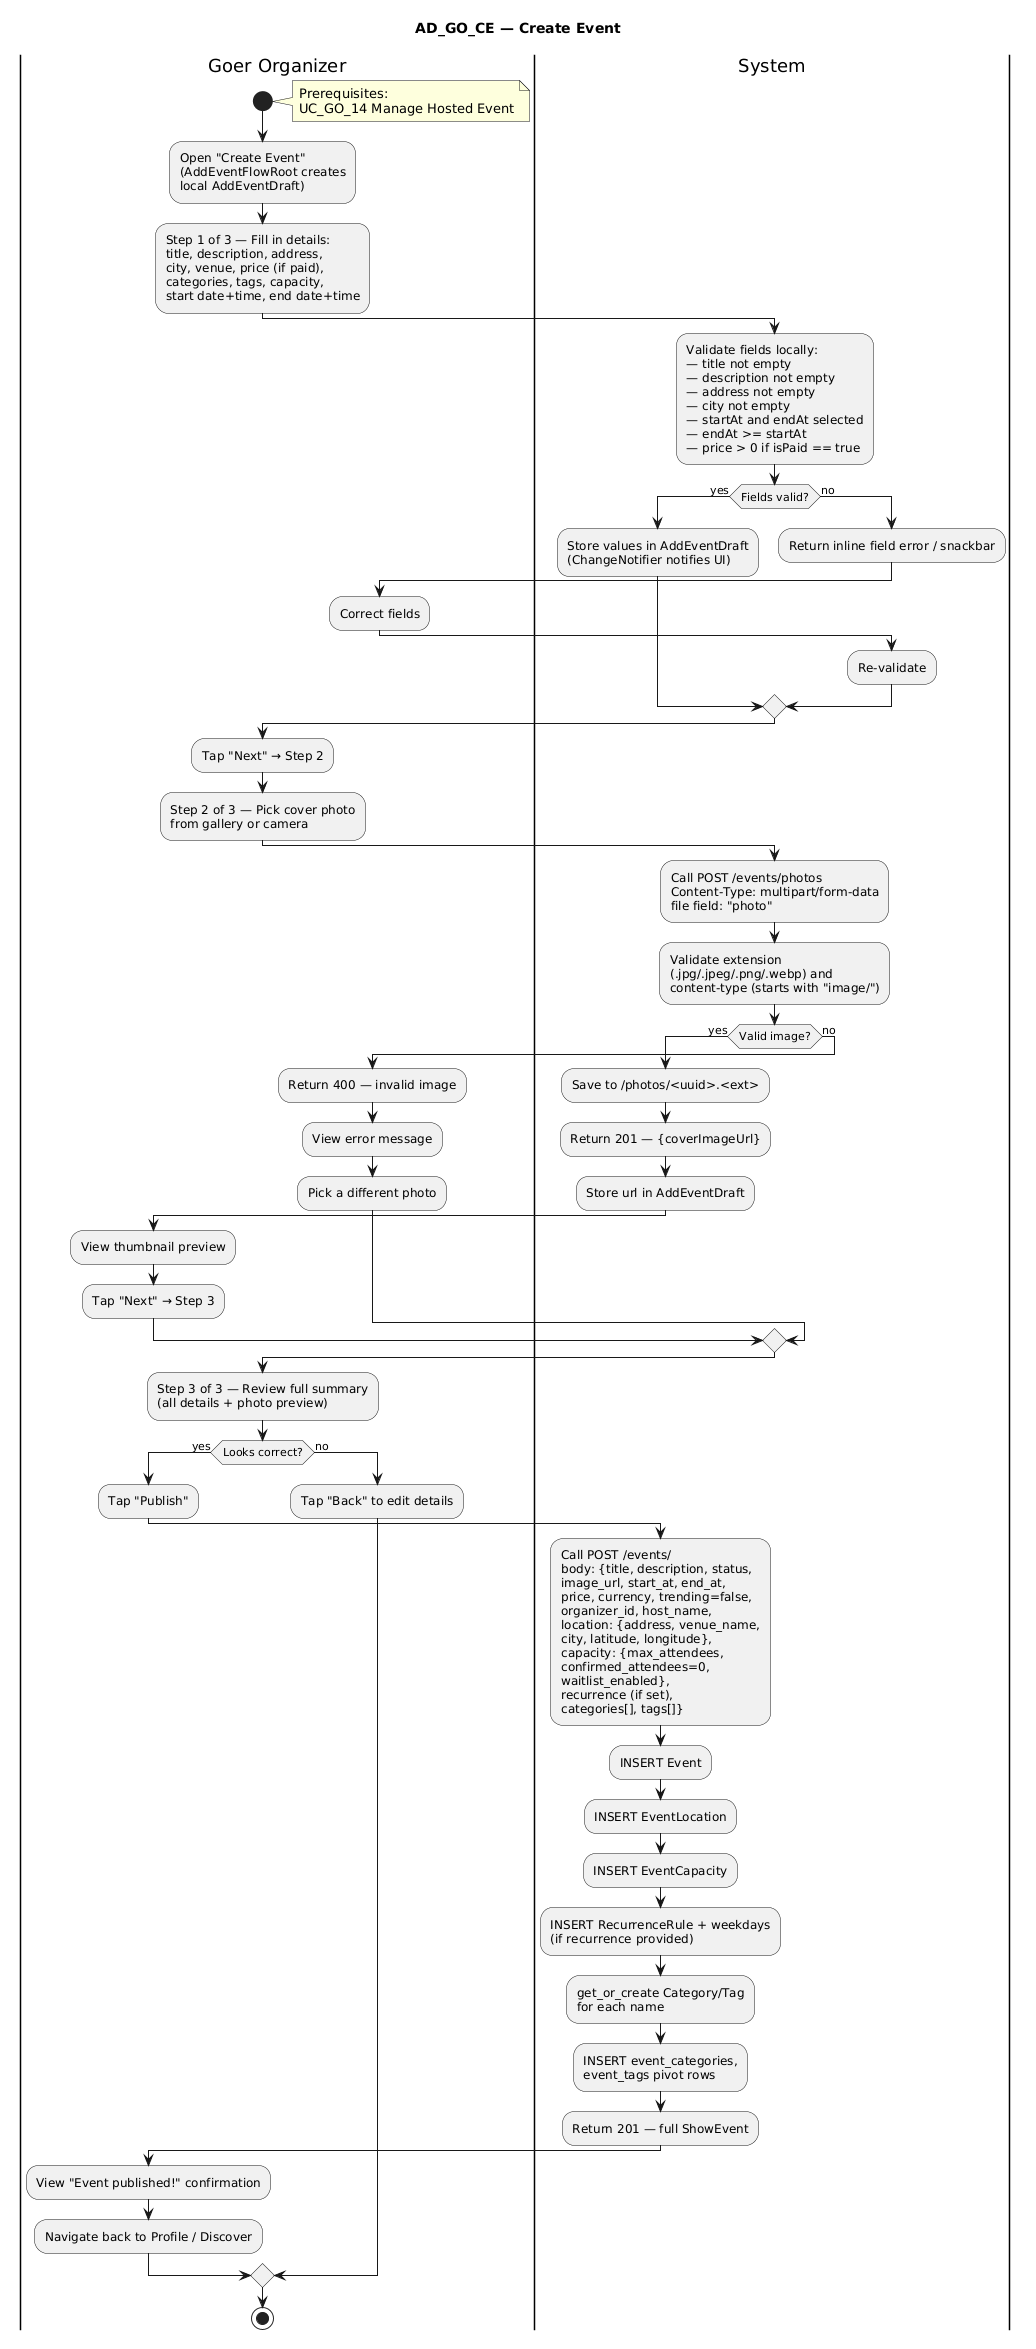

The diagram above was rendered by PlantUML. Its source (embedded in the PNG):
@startuml
title AD_GO_CE — Create Event

|Goer Organizer|
|System|

|Goer Organizer|
start
note right
  Prerequisites:
  UC_GO_14 Manage Hosted Event
end note
:Open "Create Event"
(AddEventFlowRoot creates
local AddEventDraft);

' ── Step 1 ──
:Step 1 of 3 — Fill in details:
title, description, address,
city, venue, price (if paid),
categories, tags, capacity,
start date+time, end date+time;

|System|
:Validate fields locally:
— title not empty
— description not empty
— address not empty
— city not empty
— startAt and endAt selected
— endAt >= startAt
— price > 0 if isPaid == true;

if (Fields valid?) then (yes)
  :Store values in AddEventDraft
  (ChangeNotifier notifies UI);
else (no)
  :Return inline field error / snackbar;
  |Goer Organizer|
  :Correct fields;
  |System|
  :Re-validate;
end if

|Goer Organizer|
:Tap "Next" → Step 2;

' ── Step 2 ──
:Step 2 of 3 — Pick cover photo
from gallery or camera;

|System|
:Call POST /events/photos
Content-Type: multipart/form-data
file field: "photo";
:Validate extension
(.jpg/.jpeg/.png/.webp) and
content-type (starts with "image/");
if (Valid image?) then (yes)
  :Save to /photos/<uuid>.<ext>;
  :Return 201 — {coverImageUrl};
  :Store url in AddEventDraft;
  |Goer Organizer|
  :View thumbnail preview;
  :Tap "Next" → Step 3;
else (no)
  :Return 400 — invalid image;
  |Goer Organizer|
  :View error message;
  :Pick a different photo;
end if

' ── Step 3 ──
|Goer Organizer|
:Step 3 of 3 — Review full summary
(all details + photo preview);

if (Looks correct?) then (yes)
  :Tap "Publish";
  |System|
  :Call POST /events/
  body: {title, description, status,
  image_url, start_at, end_at,
  price, currency, trending=false,
  organizer_id, host_name,
  location: {address, venue_name,
  city, latitude, longitude},
  capacity: {max_attendees,
  confirmed_attendees=0,
  waitlist_enabled},
  recurrence (if set),
  categories[], tags[]};
  :INSERT Event;
  :INSERT EventLocation;
  :INSERT EventCapacity;
  :INSERT RecurrenceRule + weekdays
  (if recurrence provided);
  :get_or_create Category/Tag
  for each name;
  :INSERT event_categories,
  event_tags pivot rows;
  :Return 201 — full ShowEvent;
  |Goer Organizer|
  :View "Event published!" confirmation;
  :Navigate back to Profile / Discover;
else (no)
  :Tap "Back" to edit details;
end if

stop
@enduml